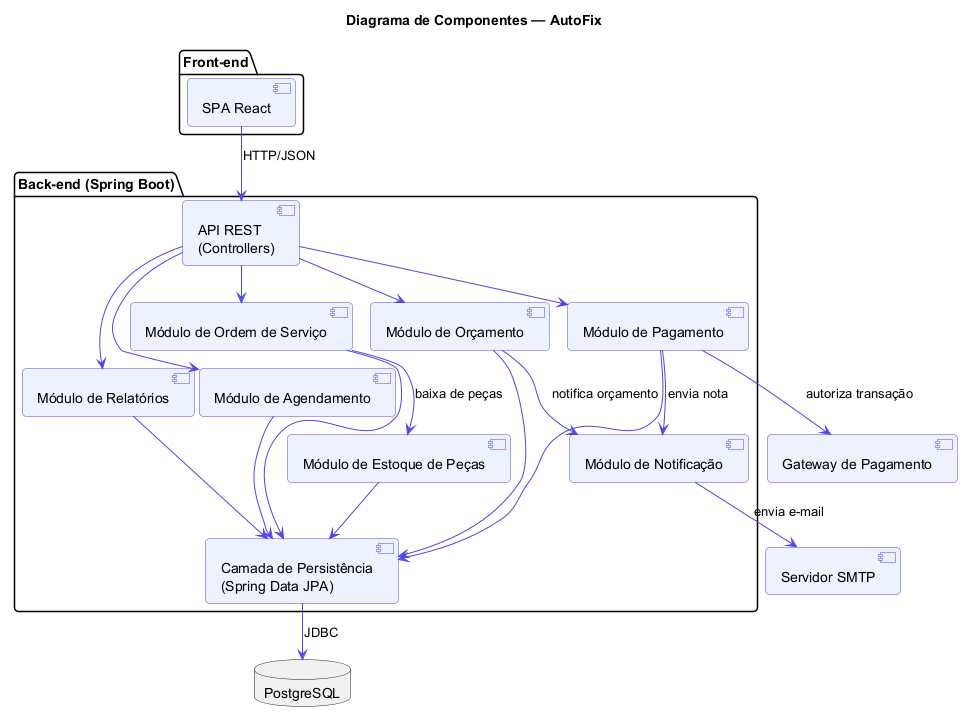

The diagram above was rendered by PlantUML. Its source (embedded in the PNG):
@startuml Componentes - AutoFix
!pragma layout smetana
skinparam component {
  BackgroundColor #EEF2FF
  BorderColor #4F46E5
}
skinparam interface {
  BackgroundColor #DBEAFE
  BorderColor #2563EB
}
skinparam ArrowColor #4F46E5
skinparam roundcorner 8

title Diagrama de Componentes — AutoFix

package "Front-end" {
  [SPA React] as SPA
}

package "Back-end (Spring Boot)" {
  [API REST\n(Controllers)] as API
  [Módulo de Agendamento] as AGD
  [Módulo de Ordem de Serviço] as OS
  [Módulo de Orçamento] as ORC
  [Módulo de Pagamento] as PGT
  [Módulo de Estoque de Peças] as EST
  [Módulo de Notificação] as NOT
  [Módulo de Relatórios] as REL
  [Camada de Persistência\n(Spring Data JPA)] as PER
}

database "PostgreSQL" as DB
[Gateway de Pagamento] as GW
[Servidor SMTP] as SMTP

SPA --> API : HTTP/JSON

API --> AGD
API --> OS
API --> ORC
API --> PGT
API --> REL

OS --> EST : baixa de peças
ORC --> NOT : notifica orçamento
PGT --> NOT : envia nota
PGT --> GW : autoriza transação
NOT --> SMTP : envia e-mail

AGD --> PER
OS --> PER
ORC --> PER
PGT --> PER
EST --> PER
REL --> PER
PER --> DB : JDBC

@enduml